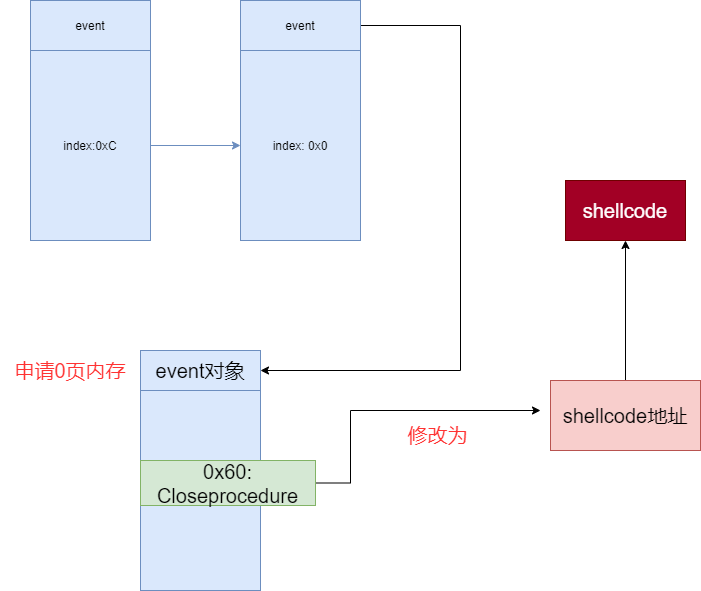

The diagram above was exported from draw.io. Its source (the exported page's mxGraphModel, read from the mxfile embedded in the PNG):
<mxGraphModel dx="1422" dy="802" grid="1" gridSize="10" guides="1" tooltips="1" connect="1" arrows="1" fold="1" page="1" pageScale="1" pageWidth="850" pageHeight="1100" math="0" shadow="0">
  <root>
    <mxCell id="0" />
    <mxCell id="1" parent="0" />
    <mxCell id="zUyyhOIcYmOED5K5GLL7-1" value="event" style="rounded=0;whiteSpace=wrap;html=1;fillColor=#dae8fc;strokeColor=#6c8ebf;" vertex="1" parent="1">
      <mxGeometry x="40" y="190" width="120" height="50" as="geometry" />
    </mxCell>
    <mxCell id="zUyyhOIcYmOED5K5GLL7-9" style="edgeStyle=orthogonalEdgeStyle;rounded=0;orthogonalLoop=1;jettySize=auto;html=1;exitX=1;exitY=0.5;exitDx=0;exitDy=0;entryX=0;entryY=0.5;entryDx=0;entryDy=0;fontSize=20;fillColor=#dae8fc;strokeColor=#6c8ebf;" edge="1" parent="1" source="zUyyhOIcYmOED5K5GLL7-2" target="zUyyhOIcYmOED5K5GLL7-6">
      <mxGeometry relative="1" as="geometry" />
    </mxCell>
    <mxCell id="zUyyhOIcYmOED5K5GLL7-2" value="index:0xC" style="rounded=0;whiteSpace=wrap;html=1;fillColor=#dae8fc;strokeColor=#6c8ebf;" vertex="1" parent="1">
      <mxGeometry x="40" y="240" width="120" height="190" as="geometry" />
    </mxCell>
    <mxCell id="zUyyhOIcYmOED5K5GLL7-17" style="edgeStyle=orthogonalEdgeStyle;rounded=0;orthogonalLoop=1;jettySize=auto;html=1;fontSize=20;entryX=1;entryY=0.5;entryDx=0;entryDy=0;" edge="1" parent="1" source="zUyyhOIcYmOED5K5GLL7-5" target="zUyyhOIcYmOED5K5GLL7-10">
      <mxGeometry relative="1" as="geometry">
        <mxPoint x="440" y="560" as="targetPoint" />
        <Array as="points">
          <mxPoint x="470" y="215" />
          <mxPoint x="470" y="560" />
        </Array>
      </mxGeometry>
    </mxCell>
    <mxCell id="zUyyhOIcYmOED5K5GLL7-5" value="event" style="rounded=0;whiteSpace=wrap;html=1;fillColor=#dae8fc;strokeColor=#6c8ebf;" vertex="1" parent="1">
      <mxGeometry x="250" y="190" width="120" height="50" as="geometry" />
    </mxCell>
    <mxCell id="zUyyhOIcYmOED5K5GLL7-6" value="index: 0x0" style="rounded=0;whiteSpace=wrap;html=1;fillColor=#dae8fc;strokeColor=#6c8ebf;" vertex="1" parent="1">
      <mxGeometry x="250" y="240" width="120" height="190" as="geometry" />
    </mxCell>
    <mxCell id="zUyyhOIcYmOED5K5GLL7-7" value="申请0页内存" style="text;html=1;strokeColor=none;fillColor=none;align=center;verticalAlign=middle;whiteSpace=wrap;rounded=0;fontSize=20;fontColor=#FF3333;" vertex="1" parent="1">
      <mxGeometry x="10" y="525" width="140" height="70" as="geometry" />
    </mxCell>
    <mxCell id="zUyyhOIcYmOED5K5GLL7-8" value="" style="rounded=0;whiteSpace=wrap;html=1;fontSize=20;fillColor=#dae8fc;strokeColor=#6c8ebf;" vertex="1" parent="1">
      <mxGeometry x="150" y="540" width="120" height="240" as="geometry" />
    </mxCell>
    <mxCell id="zUyyhOIcYmOED5K5GLL7-10" value="event对象" style="rounded=0;whiteSpace=wrap;html=1;fontSize=20;fillColor=#dae8fc;strokeColor=#6c8ebf;" vertex="1" parent="1">
      <mxGeometry x="150" y="540" width="120" height="40" as="geometry" />
    </mxCell>
    <mxCell id="zUyyhOIcYmOED5K5GLL7-13" style="edgeStyle=orthogonalEdgeStyle;rounded=0;orthogonalLoop=1;jettySize=auto;html=1;fontSize=20;" edge="1" parent="1" source="zUyyhOIcYmOED5K5GLL7-12">
      <mxGeometry relative="1" as="geometry">
        <mxPoint x="550" y="600" as="targetPoint" />
        <Array as="points">
          <mxPoint x="360" y="673" />
        </Array>
      </mxGeometry>
    </mxCell>
    <mxCell id="zUyyhOIcYmOED5K5GLL7-12" value="0x60: Closeprocedure" style="rounded=0;whiteSpace=wrap;html=1;fontSize=20;fillColor=#d5e8d4;strokeColor=#82b366;" vertex="1" parent="1">
      <mxGeometry x="150" y="650" width="175" height="45" as="geometry" />
    </mxCell>
    <mxCell id="zUyyhOIcYmOED5K5GLL7-15" style="edgeStyle=orthogonalEdgeStyle;rounded=0;orthogonalLoop=1;jettySize=auto;html=1;fontSize=20;" edge="1" parent="1" source="zUyyhOIcYmOED5K5GLL7-14">
      <mxGeometry relative="1" as="geometry">
        <mxPoint x="635" y="430" as="targetPoint" />
      </mxGeometry>
    </mxCell>
    <mxCell id="zUyyhOIcYmOED5K5GLL7-14" value="shellcode地址" style="rounded=0;whiteSpace=wrap;html=1;fontSize=20;fillColor=#f8cecc;strokeColor=#b85450;" vertex="1" parent="1">
      <mxGeometry x="560" y="570" width="150" height="70" as="geometry" />
    </mxCell>
    <mxCell id="zUyyhOIcYmOED5K5GLL7-16" value="shellcode" style="rounded=0;whiteSpace=wrap;html=1;fontSize=20;fillColor=#a20025;strokeColor=#6F0000;fontColor=#ffffff;" vertex="1" parent="1">
      <mxGeometry x="575" y="370" width="120" height="60" as="geometry" />
    </mxCell>
    <mxCell id="zUyyhOIcYmOED5K5GLL7-19" value="修改为" style="text;html=1;strokeColor=none;fillColor=none;align=center;verticalAlign=middle;whiteSpace=wrap;rounded=0;fontSize=20;fontColor=#FF3333;" vertex="1" parent="1">
      <mxGeometry x="390" y="600" width="115" height="50" as="geometry" />
    </mxCell>
  </root>
</mxGraphModel>